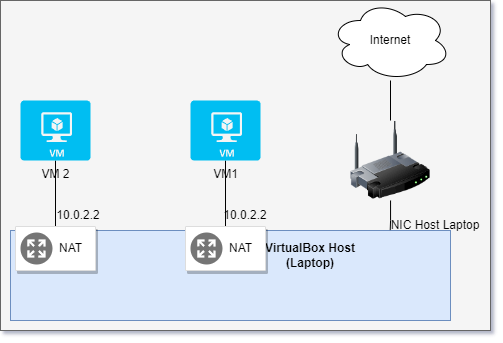

The diagram above was exported from draw.io. Its source (the exported page's mxGraphModel, read from the mxfile embedded in the PNG):
<mxGraphModel dx="555" dy="982" grid="1" gridSize="10" guides="1" tooltips="1" connect="1" arrows="1" fold="1" page="1" pageScale="1" pageWidth="827" pageHeight="1169" math="0" shadow="0">
  <root>
    <mxCell id="0" />
    <mxCell id="1" parent="0" />
    <mxCell id="2" value="" style="rounded=0;whiteSpace=wrap;html=1;fillColor=#f5f5f5;fontColor=#333333;strokeColor=#666666;" vertex="1" parent="1">
      <mxGeometry x="280" y="100" width="490" height="330" as="geometry" />
    </mxCell>
    <mxCell id="3" style="edgeStyle=orthogonalEdgeStyle;rounded=0;orthogonalLoop=1;jettySize=auto;html=1;endArrow=none;endFill=0;" edge="1" source="4" target="14" parent="1">
      <mxGeometry relative="1" as="geometry" />
    </mxCell>
    <mxCell id="4" value="VM1" style="verticalLabelPosition=bottom;html=1;verticalAlign=top;align=center;strokeColor=none;fillColor=#00BEF2;shape=mxgraph.azure.virtual_machine;" vertex="1" parent="1">
      <mxGeometry x="470" y="200" width="70" height="60" as="geometry" />
    </mxCell>
    <mxCell id="5" style="edgeStyle=orthogonalEdgeStyle;rounded=0;orthogonalLoop=1;jettySize=auto;html=1;endArrow=none;endFill=0;" edge="1" source="6" target="16" parent="1">
      <mxGeometry relative="1" as="geometry" />
    </mxCell>
    <mxCell id="6" value="VM 2" style="verticalLabelPosition=bottom;html=1;verticalAlign=top;align=center;strokeColor=none;fillColor=#00BEF2;shape=mxgraph.azure.virtual_machine;" vertex="1" parent="1">
      <mxGeometry x="300" y="200" width="70" height="60" as="geometry" />
    </mxCell>
    <mxCell id="7" value="" style="rounded=0;whiteSpace=wrap;html=1;fillColor=#dae8fc;strokeColor=#6c8ebf;" vertex="1" parent="1">
      <mxGeometry x="290" y="330" width="440" height="90" as="geometry" />
    </mxCell>
    <mxCell id="8" style="edgeStyle=orthogonalEdgeStyle;rounded=0;orthogonalLoop=1;jettySize=auto;html=1;entryX=0.863;entryY=-0.005;entryDx=0;entryDy=0;entryPerimeter=0;endArrow=none;endFill=0;" edge="1" source="9" target="7" parent="1">
      <mxGeometry relative="1" as="geometry" />
    </mxCell>
    <mxCell id="9" value="" style="image;html=1;image=img/lib/clip_art/networking/Wireless_Router_128x128.png" vertex="1" parent="1">
      <mxGeometry x="630" y="220" width="80" height="80" as="geometry" />
    </mxCell>
    <mxCell id="10" value="VirtualBox Host&lt;br&gt;(Laptop)" style="text;html=1;strokeColor=none;fillColor=none;align=center;verticalAlign=middle;whiteSpace=wrap;rounded=0;fontStyle=1" vertex="1" parent="1">
      <mxGeometry x="530" y="340" width="120" height="30" as="geometry" />
    </mxCell>
    <mxCell id="11" value="NIC Host Laptop" style="text;html=1;strokeColor=none;fillColor=none;align=center;verticalAlign=middle;whiteSpace=wrap;rounded=0;" vertex="1" parent="1">
      <mxGeometry x="660" y="310" width="110" height="30" as="geometry" />
    </mxCell>
    <mxCell id="12" style="edgeStyle=orthogonalEdgeStyle;rounded=0;orthogonalLoop=1;jettySize=auto;html=1;endArrow=none;endFill=0;" edge="1" source="13" target="9" parent="1">
      <mxGeometry relative="1" as="geometry" />
    </mxCell>
    <mxCell id="13" value="Internet" style="ellipse;shape=cloud;whiteSpace=wrap;html=1;" vertex="1" parent="1">
      <mxGeometry x="610" y="100" width="120" height="80" as="geometry" />
    </mxCell>
    <mxCell id="14" value="" style="strokeColor=#dddddd;shadow=1;strokeWidth=1;rounded=1;absoluteArcSize=1;arcSize=2;" vertex="1" parent="1">
      <mxGeometry x="465" y="326" width="80" height="44" as="geometry" />
    </mxCell>
    <mxCell id="15" value="NAT" style="sketch=0;dashed=0;connectable=0;html=1;fillColor=#757575;strokeColor=none;shape=mxgraph.gcp2.nat;part=1;labelPosition=right;verticalLabelPosition=middle;align=left;verticalAlign=middle;spacingLeft=5;fontSize=12;" vertex="1" parent="14">
      <mxGeometry y="0.5" width="32" height="32" relative="1" as="geometry">
        <mxPoint x="5" y="-16" as="offset" />
      </mxGeometry>
    </mxCell>
    <mxCell id="16" value="" style="strokeColor=#dddddd;shadow=1;strokeWidth=1;rounded=1;absoluteArcSize=1;arcSize=2;" vertex="1" parent="1">
      <mxGeometry x="295" y="326" width="80" height="44" as="geometry" />
    </mxCell>
    <mxCell id="17" value="NAT" style="sketch=0;dashed=0;connectable=0;html=1;fillColor=#757575;strokeColor=none;shape=mxgraph.gcp2.nat;part=1;labelPosition=right;verticalLabelPosition=middle;align=left;verticalAlign=middle;spacingLeft=5;fontSize=12;" vertex="1" parent="16">
      <mxGeometry y="0.5" width="32" height="32" relative="1" as="geometry">
        <mxPoint x="5" y="-16" as="offset" />
      </mxGeometry>
    </mxCell>
    <mxCell id="18" value="10.0.2.2" style="text;html=1;strokeColor=none;fillColor=none;align=center;verticalAlign=middle;whiteSpace=wrap;rounded=0;" vertex="1" parent="1">
      <mxGeometry x="470" y="300" width="110" height="30" as="geometry" />
    </mxCell>
    <mxCell id="19" value="10.0.2.2" style="text;html=1;strokeColor=none;fillColor=none;align=center;verticalAlign=middle;whiteSpace=wrap;rounded=0;" vertex="1" parent="1">
      <mxGeometry x="303" y="300" width="110" height="30" as="geometry" />
    </mxCell>
  </root>
</mxGraphModel>